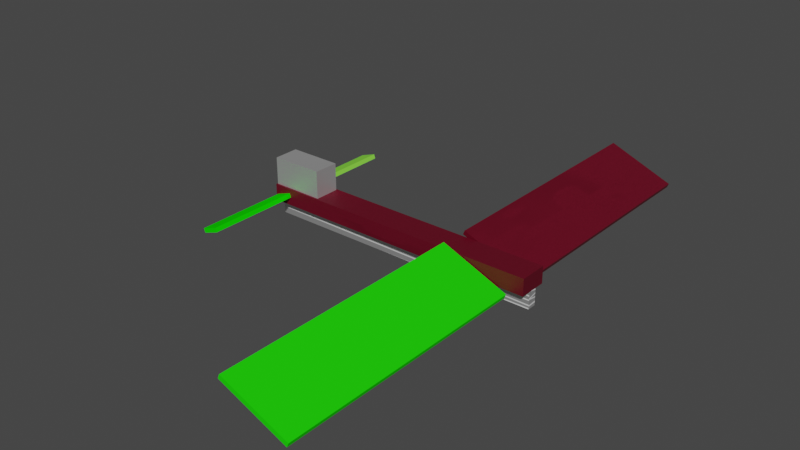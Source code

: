 # Source: SpaceShip.blend  (saved by Blender 4.0.36; exported with 4.5.12 LTS)
import bpy
from mathutils import Matrix  # noqa: F401  (used for matrix-valued properties, if any)

bpy.ops.wm.read_factory_settings(use_empty=True)
scene = bpy.context.scene
scene.name = 'Scene'

# ---- images (referenced by path relative to the original .blend; pixels are not part of the script)
import os
ASSET_DIR = os.environ.get("B2B_ASSET_DIR", "")  # directory of the original .blend (textures are referenced by path, not embedded)
HERE = os.path.dirname(os.path.abspath(__file__))  # packed textures are extracted next to this script under _unpacked/

def load_image(name, relpath, width, height, colorspace="sRGB"):
    """Load a texture the original file referenced (path relative to the .blend, or extracted next to this script)."""
    p = next((c for c in (os.path.join(HERE, relpath), os.path.join(ASSET_DIR, relpath)) if relpath and os.path.exists(c)), "")
    if p:
        img = bpy.data.images.load(p, check_existing=True)
        img.name = name
    else:  # same state as the original file: an image datablock whose file is absent (Cycles renders it pink)
        img = bpy.data.images.new(name, width, height)
        img.source = "FILE"
        img.filepath = "//" + (relpath or name)
    img.colorspace_settings.name = colorspace
    return img
img_material_007_metallic = load_image('Material.007 Metallic', '_unpacked/Material.a195208d.png', 1024, 1024, 'Non-Color')
img_cube_003_base_color = load_image('Cube.003 Base Color', '_unpacked/Cube.f1263c68.png', 1024, 1024, 'sRGB')
img_material_001_metallic = load_image('Material.001 Metallic', '_unpacked/Material.b65a77b7.png', 1024, 1024, 'Non-Color')
img_material_005_roughness = load_image('Material.005 Roughness', '', 1024, 1024, 'Non-Color')
img_material_005_roughness_001 = load_image('Material.005 Roughness.001', '', 1024, 1024, 'Non-Color')
img_material_005_metallic = load_image('Material.005 Metallic', '_unpacked/Material.044037c5.png', 1024, 1024, 'Non-Color')

# ---- materials (node trees are filled in below, after node groups)
mat_material_007 = bpy.data.materials.new('Material.007')
mat_material_007.use_transparent_shadow = False
mat_material_006 = bpy.data.materials.new('Material.006')
mat_material_006.use_transparent_shadow = False
mat_material_006.diffuse_color = (0.01564, 0.8, 0.003604, 1.0)
mat_material_001 = bpy.data.materials.new('Material.001')
mat_material_001.use_transparent_shadow = False
mat_material_001.diffuse_color = (0.006858, 0.8, 0.008081, 1.0)
mat_material_003 = bpy.data.materials.new('Material.003')
mat_material_003.use_transparent_shadow = False
mat_material_003.diffuse_color = (0.2518, 0.8, 0.067, 1.0)
mat_material_004 = bpy.data.materials.new('Material.004')
mat_material_004.use_transparent_shadow = False
mat_material_004.diffuse_color = (0.006201, 0.8, 0.0, 1.0)
mat_material_005 = bpy.data.materials.new('Material.005')
mat_material_005.use_transparent_shadow = False
mat_material_005.diffuse_color = (0.0, 0.8, 0.01239, 1.0)

# ---- material node trees
mat_material_007.use_nodes = True; mat_material_007.node_tree.nodes.clear()
_N = mat_material_007.node_tree.nodes; _L = mat_material_007.node_tree.links
n0 = _N.new('ShaderNodeBsdfPrincipled'); n0.name = 'Principled BSDF'; n0.location = (10, 300)
n0.distribution = 'GGX'
n0.subsurface_method = 'RANDOM_WALK_SKIN'
n0.inputs[3].default_value = 1.45
n0.inputs[27].default_value = (0.0, 0.0, 0.0, 1.0)
n0.inputs[28].default_value = 1.0
n1 = _N.new('ShaderNodeOutputMaterial'); n1.name = 'Material Output'; n1.location = (300, 300)
n2 = _N.new('ShaderNodeTexImage'); n2.name = 'Image Texture'; n2.location = (-280, 260)
n2.image = img_material_007_metallic
_L.new(n0.outputs[0], n1.inputs[0])
_L.new(n2.outputs[0], n0.inputs[1])
n1.is_active_output = True
mat_material_001.use_nodes = True; mat_material_001.node_tree.nodes.clear()
_N = mat_material_001.node_tree.nodes; _L = mat_material_001.node_tree.links
n0 = _N.new('ShaderNodeBsdfPrincipled'); n0.name = 'Principled BSDF'; n0.location = (10, 300)
n0.distribution = 'GGX'
n0.subsurface_method = 'RANDOM_WALK_SKIN'
n0.inputs[3].default_value = 1.45
n0.inputs[27].default_value = (0.0, 0.0, 0.0, 1.0)
n0.inputs[28].default_value = 1.0
n1 = _N.new('ShaderNodeOutputMaterial'); n1.name = 'Material Output'; n1.location = (300, 300)
n2 = _N.new('ShaderNodeTexImage'); n2.name = 'Image Texture'; n2.location = (-280, 280)
n2.image = img_cube_003_base_color
n3 = _N.new('ShaderNodeTexImage'); n3.name = 'Image Texture.001'; n3.location = (-280, 260)
n3.image = img_material_001_metallic
_L.new(n0.outputs[0], n1.inputs[0])
_L.new(n2.outputs[0], n0.inputs[0])
_L.new(n3.outputs[0], n0.inputs[1])
n1.is_active_output = True
mat_material_005.use_nodes = True; mat_material_005.node_tree.nodes.clear()
_N = mat_material_005.node_tree.nodes; _L = mat_material_005.node_tree.links
n0 = _N.new('ShaderNodeBsdfPrincipled'); n0.name = 'Principled BSDF'; n0.location = (10, 300)
n0.distribution = 'GGX'
n0.subsurface_method = 'RANDOM_WALK_SKIN'
n0.inputs[3].default_value = 1.45
n0.inputs[27].default_value = (0.0, 0.0, 0.0, 1.0)
n0.inputs[28].default_value = 1.0
n1 = _N.new('ShaderNodeOutputMaterial'); n1.name = 'Material Output'; n1.location = (300, 300)
n2 = _N.new('ShaderNodeTexImage'); n2.name = 'Image Texture'; n2.location = (-280, 240)
n2.image = img_material_005_roughness
n3 = _N.new('ShaderNodeTexImage'); n3.name = 'Image Texture.001'; n3.location = (0, 0)
n3.image = img_material_005_roughness_001
n4 = _N.new('ShaderNodeTexImage'); n4.name = 'Image Texture.002'; n4.location = (-280, 260)
n4.image = img_material_005_metallic
_L.new(n0.outputs[0], n1.inputs[0])
_L.new(n2.outputs[0], n0.inputs[2])
_L.new(n4.outputs[0], n0.inputs[1])
n1.is_active_output = True

# ---- world
world_world = bpy.data.worlds.new('World'); scene.world = world_world
world_world.use_nodes = True; world_world.node_tree.nodes.clear()
_N = world_world.node_tree.nodes; _L = world_world.node_tree.links
n0 = _N.new('ShaderNodeOutputWorld'); n0.name = 'World Output'; n0.location = (300, 300)
n1 = _N.new('ShaderNodeBackground'); n1.name = 'Background'; n1.location = (10, 300)
n1.inputs[0].default_value = (0.05088, 0.05088, 0.05088, 1.0)
_L.new(n1.outputs[0], n0.inputs[0])
n0.is_active_output = True
world_world.color = (0.05088, 0.05088, 0.05088)
world_world.use_sun_shadow = False
world_world.sun_shadow_jitter_overblur = 0.0

# ---- meshes
me_cube_007 = bpy.data.meshes.new('Cube.007')
me_cube_007.from_pydata([(-40.78, -19.83, -21.31), (-40.78, -19.83, 21.31), (-40.78, 19.83, -21.31), (-40.56, 20.09, 21.82), (40.78, -19.83, -21.31), (40.78, -19.83, 21.31), (40.78, 19.83, -21.31), (40.78, 19.83, 21.31)], [], [(0, 1, 3, 2), (2, 3, 7, 6), (6, 7, 5, 4), (4, 5, 1, 0), (2, 6, 4, 0), (7, 3, 1, 5)])
_uv = me_cube_007.uv_layers.new(name='UVMap')
_uv.uv.foreach_set('vector', [0.375, 0.0, 0.625, 0.0, 0.625, 0.25, 0.375, 0.25, 0.375, 0.25, 0.625, 0.25, 0.625, 0.5, 0.375, 0.5, 0.375, 0.5, 0.625, 0.5, 0.625, 0.75, 0.375, 0.75, 0.375, 0.75, 0.625, 0.75, 0.625, 1.0, 0.375, 1.0, 0.125, 0.5, 0.375, 0.5, 0.375, 0.75, 0.125, 0.75, 0.625, 0.5, 0.875, 0.5, 0.875, 0.75, 0.625, 0.75])
me_cube_007.materials.append(mat_material_007)
me_cube_007.update()
me_cube_001 = bpy.data.meshes.new('Cube.001')
me_cube_001.from_pydata([(-0.08648, -0.5192, -3.273), (-0.08648, -0.5192, 3.273), (-0.08648, 0.5192, -3.273), (-0.08648, 0.5192, 3.273), (0.08648, -0.5192, -3.273), (0.08648, -0.5192, 3.273), (0.08648, 0.5192, -3.273), (0.08648, 0.5192, 3.273)], [], [(0, 1, 3, 2), (2, 3, 7, 6), (6, 7, 5, 4), (4, 5, 1, 0), (2, 6, 4, 0), (7, 3, 1, 5)])
_uv = me_cube_001.uv_layers.new(name='UVMap')
_uv.uv.foreach_set('vector', [0.375, 0.0, 0.625, 0.0, 0.625, 0.25, 0.375, 0.25, 0.375, 0.25, 0.625, 0.25, 0.625, 0.5, 0.375, 0.5, 0.375, 0.5, 0.625, 0.5, 0.625, 0.75, 0.375, 0.75, 0.375, 0.75, 0.625, 0.75, 0.625, 1.0, 0.375, 1.0, 0.125, 0.5, 0.375, 0.5, 0.375, 0.75, 0.125, 0.75, 0.625, 0.5, 0.875, 0.5, 0.875, 0.75, 0.625, 0.75])
me_cube_001.materials.append(mat_material_006)
me_cube_001.update()
me_cube_002 = bpy.data.meshes.new('Cube.002')
me_cube_002.from_pydata([(-0.08648, -0.5192, -3.273), (-0.08648, -0.5192, 3.273), (-0.08648, 0.5192, -3.273), (-0.08648, 0.5192, 3.273), (0.08648, -0.5192, -3.273), (0.08648, -0.5192, 3.273), (0.08648, 0.5192, -3.273), (0.08648, 0.5192, 3.273)], [], [(0, 1, 3, 2), (2, 3, 7, 6), (6, 7, 5, 4), (4, 5, 1, 0), (2, 6, 4, 0), (7, 3, 1, 5)])
_uv = me_cube_002.uv_layers.new(name='UVMap')
_uv.uv.foreach_set('vector', [0.375, 0.0, 0.625, 0.0, 0.625, 0.25, 0.375, 0.25, 0.375, 0.25, 0.625, 0.25, 0.625, 0.5, 0.375, 0.5, 0.375, 0.5, 0.625, 0.5, 0.625, 0.75, 0.375, 0.75, 0.375, 0.75, 0.625, 0.75, 0.625, 1.0, 0.375, 1.0, 0.125, 0.5, 0.375, 0.5, 0.375, 0.75, 0.125, 0.75, 0.625, 0.5, 0.875, 0.5, 0.875, 0.75, 0.625, 0.75])
me_cube_002.materials.append(mat_material_001)
me_cube_002.update()
me_cube_003 = bpy.data.meshes.new('Cube.003')
me_cube_003.from_pydata([(-0.992, -0.3228, -0.9319), (-0.992, -0.3228, 0.9319), (-0.992, 0.3228, -0.9319), (-0.992, 0.3228, 0.9319), (0.992, -0.3228, -0.9319), (0.992, -0.3228, 0.9319), (0.992, 0.3228, -0.9319), (0.992, 0.3228, 0.9319)], [], [(0, 1, 3, 2), (2, 3, 7, 6), (6, 7, 5, 4), (4, 5, 1, 0), (2, 6, 4, 0), (7, 3, 1, 5)])
_uv = me_cube_003.uv_layers.new(name='UVMap')
_uv.uv.foreach_set('vector', [0.375, 0.0, 0.625, 0.0, 0.625, 0.25, 0.375, 0.25, 0.375, 0.25, 0.625, 0.25, 0.625, 0.5, 0.375, 0.5, 0.375, 0.5, 0.625, 0.5, 0.625, 0.75, 0.375, 0.75, 0.375, 0.75, 0.625, 0.75, 0.625, 1.0, 0.375, 1.0, 0.125, 0.5, 0.375, 0.5, 0.375, 0.75, 0.125, 0.75, 0.625, 0.5, 0.875, 0.5, 0.875, 0.75, 0.625, 0.75])
me_cube_003.materials.append(mat_material_001)
me_cube_003.update()
me_cube_004 = bpy.data.meshes.new('Cube.004')
me_cube_004.from_pydata([(-0.08648, -0.5192, -3.273), (-0.08648, -0.5192, 3.273), (-0.08648, 0.5192, -3.273), (-0.08648, 0.5192, 3.273), (0.08648, -0.5192, -3.273), (0.08648, -0.5192, 3.273), (0.08648, 0.5192, -3.273), (0.08648, 0.5192, 3.273)], [], [(0, 1, 3, 2), (2, 3, 7, 6), (6, 7, 5, 4), (4, 5, 1, 0), (2, 6, 4, 0), (7, 3, 1, 5)])
_uv = me_cube_004.uv_layers.new(name='UVMap')
_uv.uv.foreach_set('vector', [0.375, 0.0, 0.625, 0.0, 0.625, 0.25, 0.375, 0.25, 0.375, 0.25, 0.625, 0.25, 0.625, 0.5, 0.375, 0.5, 0.375, 0.5, 0.625, 0.5, 0.625, 0.75, 0.375, 0.75, 0.375, 0.75, 0.625, 0.75, 0.625, 1.0, 0.375, 1.0, 0.125, 0.5, 0.375, 0.5, 0.375, 0.75, 0.125, 0.75, 0.625, 0.5, 0.875, 0.5, 0.875, 0.75, 0.625, 0.75])
me_cube_004.materials.append(mat_material_003)
me_cube_004.update()
me_cube_005 = bpy.data.meshes.new('Cube.005')
me_cube_005.from_pydata([(-0.08648, -0.5192, -3.273), (-0.08648, -0.5192, 3.273), (-0.08648, 0.5192, -3.273), (-0.08648, 0.5192, 3.273), (0.08648, -0.5192, -3.273), (0.08648, -0.5192, 3.273), (0.08648, 0.5192, -3.273), (0.08648, 0.5192, 3.273)], [], [(0, 1, 3, 2), (2, 3, 7, 6), (6, 7, 5, 4), (4, 5, 1, 0), (2, 6, 4, 0), (7, 3, 1, 5)])
_uv = me_cube_005.uv_layers.new(name='UVMap')
_uv.uv.foreach_set('vector', [0.375, 0.0, 0.625, 0.0, 0.625, 0.25, 0.375, 0.25, 0.375, 0.25, 0.625, 0.25, 0.625, 0.5, 0.375, 0.5, 0.375, 0.5, 0.625, 0.5, 0.625, 0.75, 0.375, 0.75, 0.375, 0.75, 0.625, 0.75, 0.625, 1.0, 0.375, 1.0, 0.125, 0.5, 0.375, 0.5, 0.375, 0.75, 0.125, 0.75, 0.625, 0.5, 0.875, 0.5, 0.875, 0.75, 0.625, 0.75])
me_cube_005.materials.append(mat_material_004)
me_cube_005.update()
me_cube_006 = bpy.data.meshes.new('Cube.006')
me_cube_006.from_pydata([(-0.992, -0.3228, -0.9319), (-0.992, -0.3228, 0.9319), (-0.992, 0.3228, -0.9319), (-0.992, 0.3228, 0.9319), (0.992, -0.3228, -0.9319), (0.992, -0.3228, 0.9319), (0.992, 0.3228, -0.9319), (0.992, 0.3228, 0.9319)], [], [(0, 1, 3, 2), (2, 3, 7, 6), (6, 7, 5, 4), (4, 5, 1, 0), (2, 6, 4, 0), (7, 3, 1, 5)])
_uv = me_cube_006.uv_layers.new(name='UVMap')
_uv.uv.foreach_set('vector', [0.375, 0.0, 0.625, 0.0, 0.625, 0.25, 0.375, 0.25, 0.375, 0.25, 0.625, 0.25, 0.625, 0.5, 0.375, 0.5, 0.375, 0.5, 0.625, 0.5, 0.625, 0.75, 0.375, 0.75, 0.375, 0.75, 0.625, 0.75, 0.625, 1.0, 0.375, 1.0, 0.125, 0.5, 0.375, 0.5, 0.375, 0.75, 0.125, 0.75, 0.625, 0.5, 0.875, 0.5, 0.875, 0.75, 0.625, 0.75])
me_cube_006.materials.append(mat_material_005)
me_cube_006.update()

# ---- objects
ob_cockpit = bpy.data.objects.new('Cockpit', me_cube_007)
ob_leftbackwing = bpy.data.objects.new('LeftBackWing', me_cube_001)
ob_rightbackwing = bpy.data.objects.new('RightBackWing', me_cube_002)
ob_cabin = bpy.data.objects.new('Cabin', me_cube_003)
ob_rightfrontwing = bpy.data.objects.new('RightFrontWing', me_cube_004)
ob_leftfrontwing = bpy.data.objects.new('LeftFrontWing', me_cube_005)
ob_baggage = bpy.data.objects.new('Baggage', me_cube_006)

# ---- transforms, parenting, visibility, modifiers, constraints
ob_cockpit.location = (-172.8, -2.85, 73.3)
ob_cockpit.rotation_euler = (0.0, -4.371e-08, -3.142)
ob_leftbackwing.location = (152.8, -225.1, 38.08)
ob_leftbackwing.rotation_euler = (1.571, -1.186, 0.0)
ob_leftbackwing.scale = (-40.47, 106.9, 60.63)
ob_rightbackwing.location = (152.7, 218.2, 36.86)
ob_rightbackwing.rotation_euler = (1.571, -1.186, 0.0)
ob_rightbackwing.scale = (-40.47, 106.9, 60.63)
ob_cabin.location = (7.744, -3.059, 38.92)
ob_cabin.rotation_euler = (1.571, -0.0, 1.571)
ob_cabin.scale = (22.36, -40.47, 238.7)
ob_rightfrontwing.location = (-198.3, 92.46, 36.81)
ob_rightfrontwing.rotation_euler = (1.571, -1.9, -0.0)
ob_rightfrontwing.scale = (-38.98, 24.88, 22.36)
ob_leftfrontwing.location = (-198.2, -98.62, 37.8)
ob_leftfrontwing.rotation_euler = (1.571, -1.9, -0.0)
ob_leftfrontwing.scale = (-38.98, 24.88, 22.36)
ob_baggage.location = (7.744, -3.037, 12.8)
ob_baggage.rotation_euler = (1.571, -0.0, 1.571)
ob_baggage.scale = (7.133, -40.47, 238.7)

# ---- collection membership
scene.collection.objects.link(ob_cockpit)
scene.collection.objects.link(ob_leftbackwing)
scene.collection.objects.link(ob_rightbackwing)
scene.collection.objects.link(ob_cabin)
scene.collection.objects.link(ob_rightfrontwing)
scene.collection.objects.link(ob_leftfrontwing)
scene.collection.objects.link(ob_baggage)

# ---- scene / render settings (as saved in the file)
scene.frame_start = 1; scene.frame_end = 250; scene.frame_set(1)
scene.render.engine = 'BLENDER_EEVEE_NEXT'
scene.cycles.sampling_pattern = 'TABULATED_SOBOL'
scene.view_settings.view_transform = 'Filmic'
bpy.context.view_layer.update()

# ---- added for rendering (the .blend has no active camera and no usable light): camera, sun
cam_auto = bpy.data.cameras.new('AutoCamera')
cam_auto.lens = 50.0
cam_auto.sensor_width = 36.0
cam_auto.clip_end = 15515.5
ob_auto_camera = bpy.data.objects.new('AutoCamera', cam_auto)
scene.collection.objects.link(ob_auto_camera)
ob_auto_camera.location = (891.821, -1064.35, 754.687)
ob_auto_camera.rotation_euler = (1.09748, -7.21219e-08, 0.694738)
scene.camera = ob_auto_camera
light_auto_sun = bpy.data.lights.new('AutoSun', 'SUN')
light_auto_sun.energy = 3.0
light_auto_sun.angle = 0.0523599
ob_auto_sun = bpy.data.objects.new('AutoSun', light_auto_sun)
scene.collection.objects.link(ob_auto_sun)
ob_auto_sun.rotation_euler = (0.872665, 0.174533, 0.523599)
bpy.context.view_layer.update()
